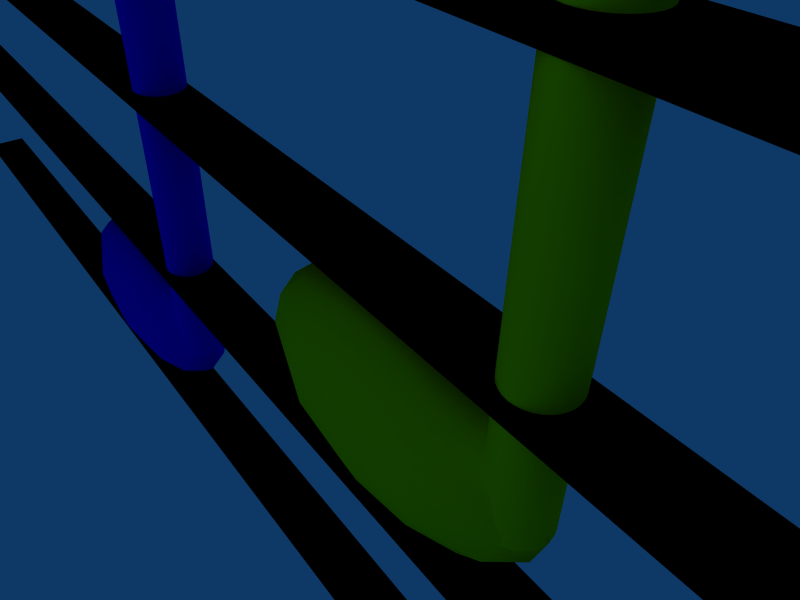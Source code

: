 # Source: Notes3.blend  (saved by Blender 2.36.0; exported with 4.5.12 LTS)
import bpy
from mathutils import Matrix  # noqa: F401  (used for matrix-valued properties, if any)

bpy.ops.wm.read_factory_settings(use_empty=True)
scene = bpy.context.scene
scene.name = 'Scene'

# ---- collections
col_collection_1 = bpy.data.collections.new('Collection 1'); scene.collection.children.link(col_collection_1)
col_collection_2 = bpy.data.collections.new('Collection 2'); scene.collection.children.link(col_collection_2)
col_collection_3 = bpy.data.collections.new('Collection 3'); scene.collection.children.link(col_collection_3)

# ---- materials (node trees are filled in below, after node groups)
mat_blue = bpy.data.materials.new('Blue')
mat_blue.alpha_threshold = 0.0
mat_blue.diffuse_color = (0.0, 0.0, 1.0, 1.0)
mat_blue.roughness = 0.5
mat_blue.line_color = (0.0, 0.0, 0.0, 1.0)
mat_yellow = bpy.data.materials.new('Yellow')
mat_yellow.alpha_threshold = 0.0
mat_yellow.diffuse_color = (1.0, 1.0, 0.0, 1.0)
mat_yellow.roughness = 0.5
mat_yellow.line_color = (0.0, 0.0, 0.0, 1.0)
mat_green = bpy.data.materials.new('Green')
mat_green.alpha_threshold = 0.0
mat_green.diffuse_color = (0.0, 1.0, 0.0, 1.0)
mat_green.roughness = 0.5
mat_green.line_color = (0.0, 0.0, 0.0, 1.0)
mat_noteline = bpy.data.materials.new('Noteline')
mat_noteline.alpha_threshold = 0.0
mat_noteline.preview_render_type = 'FLAT'
mat_noteline.diffuse_color = (0.0, 0.0, 0.0, 1.0)
mat_noteline.roughness = 0.5
mat_noteline.line_color = (0.0, 0.0, 0.0, 1.0)

# ---- material node trees

# ---- world
world_world = bpy.data.worlds.new('World'); scene.world = world_world
world_world.color = (0.05656, 0.2208, 0.4)
world_world.use_sun_shadow = False
world_world.sun_shadow_jitter_overblur = 0.0
world_world.cycles.sampling_method = 'MANUAL'
world_world.cycles.sample_map_resolution = 256

# ---- cameras
cam_camera = bpy.data.cameras.new('Camera')
cam_camera.passepartout_alpha = 0.2
cam_camera.clip_end = 100.0
cam_camera.lens = 35.0
cam_camera.ortho_scale = 7.314
cam_camera.show_passepartout = False
cam_camera.show_safe_areas = True
cam_camera.dof.focus_distance = 0.0
cam_camera.dof.aperture_fstop = 128.0

# ---- lights
light_spot = bpy.data.lights.new('Spot', 'POINT')
light_spot.transmission_factor = 0.0
light_spot.cutoff_distance = 30.0
light_spot.energy = 100.0
light_spot.shadow_buffer_clip_start = 8.0
light_spot.shadow_soft_size = 1.0
light_spot.shadow_maximum_resolution = 0.006
light_spot.use_absolute_resolution = True
light_spot.cycles.use_multiple_importance_sampling = False

# ---- meshes
me_bluenote = bpy.data.meshes.new('BlueNote')
me_bluenote.from_pydata([(2.811, 0.3551, -17.43), (2.873, 0.2791, -17.43), (2.92, 0.1925, -17.43), (2.948, 0.09853, -17.43), (2.958, 0.0007793, -17.43), (2.948, -0.09697, -17.43), (2.92, -0.191, -17.43), (2.873, -0.2776, -17.43), (2.811, -0.3535, -17.43), (2.735, -0.4158, -17.43), (2.648, -0.4621, -17.43), (2.554, -0.4906, -17.43), (2.457, -0.5003, -17.43), (2.359, -0.4906, -17.43), (2.265, -0.4621, -17.43), (2.178, -0.4158, -17.43), (2.102, -0.3535, -17.43), (2.04, -0.2776, -17.43), (1.994, -0.191, -17.43), (1.965, -0.09697, -17.43), (1.956, 0.0007797, -17.43), (1.965, 0.09853, -17.43), (1.994, 0.1925, -17.43), (2.04, 0.2791, -17.43), (2.102, 0.3551, -17.43), (2.178, 0.4174, -17.43), (2.265, 0.4637, -17.43), (2.359, 0.4922, -17.43), (2.457, 0.5018, -17.43), (2.554, 0.4922, -17.43), (2.648, 0.4637, -17.43), (2.735, 0.4174, -17.43), (2.811, 0.3551, 2.627), (2.873, 0.2791, 2.627), (2.92, 0.1925, 2.627), (2.948, 0.09853, 2.627), (2.958, 0.0007781, 2.627), (2.948, -0.09697, 2.627), (2.92, -0.191, 2.627), (2.873, -0.2776, 2.627), (2.811, -0.3535, 2.627), (2.735, -0.4158, 2.627), (2.648, -0.4621, 2.627), (2.554, -0.4906, 2.627), (2.457, -0.5003, 2.627), (2.359, -0.4906, 2.627), (2.265, -0.4621, 2.627), (2.178, -0.4158, 2.627), (2.102, -0.3535, 2.627), (2.04, -0.2776, 2.627), (1.994, -0.191, 2.627), (1.965, -0.09697, 2.627), (1.956, 0.0007772, 2.627), (1.965, 0.09853, 2.627), (1.994, 0.1925, 2.627), (2.04, 0.2791, 2.627), (2.102, 0.3551, 2.627), (2.178, 0.4174, 2.627), (2.265, 0.4637, 2.627), (2.359, 0.4922, 2.627), (2.457, 0.5018, 2.627), (2.554, 0.4922, 2.627), (2.648, 0.4637, 2.627), (2.735, 0.4174, 2.627), (4.941, -0.2993, 1.534), (5.308, -0.2993, 0.9709), (5.58, -0.2993, 0.3287), (5.748, -0.2993, -0.3682), (5.805, -0.2993, -1.093), (5.748, -0.2993, -1.818), (5.58, -0.2993, -2.514), (5.308, -0.2993, -3.157), (4.941, -0.2993, -3.719), (4.493, -0.2993, -4.181), (3.983, -0.2993, -4.525), (2.853, -0.2993, 2.622), (3.429, -0.2993, 2.55), (3.983, -0.2993, 2.339), (4.493, -0.2993, 1.996), (4.21, -0.2993, 1.462), (3.788, -0.2993, 1.746), (3.33, -0.2993, 1.921), (2.853, -0.2993, 1.98), (3.788, -0.2993, -3.932), (4.21, -0.2993, -3.648), (4.58, -0.2993, -3.266), (4.884, -0.2993, -2.8), (5.109, -0.2993, -2.269), (5.248, -0.2993, -1.692), (5.295, -0.2993, -1.093), (5.248, -0.2993, -0.4934), (5.109, -0.2993, 0.08302), (4.884, -0.2993, 0.6142), (4.58, -0.2993, 1.08), (4.58, 0.3022, 1.08), (4.884, 0.3022, 0.6142), (5.109, 0.3022, 0.08302), (5.248, 0.3022, -0.4934), (5.295, 0.3022, -1.093), (5.248, 0.3022, -1.692), (5.109, 0.3022, -2.269), (4.884, 0.3022, -2.8), (4.58, 0.3022, -3.266), (4.21, 0.3022, -3.648), (3.788, 0.3022, -3.932), (2.853, 0.3022, 1.98), (3.33, 0.3022, 1.921), (3.788, 0.3022, 1.746), (4.21, 0.3022, 1.462), (4.493, 0.3022, 1.996), (3.983, 0.3022, 2.339), (3.429, 0.3022, 2.55), (2.853, 0.3022, 2.622), (3.983, 0.3022, -4.525), (4.493, 0.3022, -4.181), (4.941, 0.3022, -3.719), (5.308, 0.3022, -3.157), (5.58, 0.3022, -2.514), (5.748, 0.3022, -1.818), (5.805, 0.3022, -1.093), (5.748, 0.3022, -0.3682), (5.58, 0.3022, 0.3287), (5.308, 0.3022, 0.9709), (4.941, 0.3022, 1.534), (2.121, 0.0, -16.11), (2.771, 0.0, -16.68), (2.999, 0.0, -17.34), (0.9939, 0.2038, -18.95), (1.836, 0.3767, -18.57), (2.399, 0.4921, -18.01), (2.597, 0.5327, -17.34), (2.399, 0.4921, -16.68), (1.836, 0.3767, -16.11), (0.9939, 0.2038, -15.73), (0.5738, 0.3531, -15.73), (1.06, 0.6524, -16.11), (1.385, 0.8524, -16.68), (1.499, 0.9226, -17.34), (1.385, 0.8524, -18.01), (1.06, 0.6524, -18.57), (0.5738, 0.3531, -18.95), (-5.414e-08, 0.4077, -18.95), (-5.473e-08, 0.7533, -18.57), (-5.494e-08, 0.9843, -18.01), (-7.585e-08, 1.065, -17.34), (-5.494e-08, 0.9843, -16.68), (-5.473e-08, 0.7533, -16.11), (-4.568e-08, 0.4077, -15.73), (-0.5738, 0.3531, -15.73), (-1.06, 0.6524, -16.11), (-1.385, 0.8524, -16.68), (-1.499, 0.9226, -17.34), (-1.385, 0.8524, -18.01), (-1.06, 0.6524, -18.57), (-0.5738, 0.3531, -18.95), (-0.9939, 0.2038, -18.95), (-1.836, 0.3767, -18.57), (-2.399, 0.4921, -18.01), (-2.597, 0.5327, -17.34), (-2.399, 0.4921, -16.68), (-1.836, 0.3767, -16.11), (-0.9939, 0.2038, -15.73), (0.0, 0.0, -15.6), (-1.148, -3.368e-08, -15.73), (-2.121, 0.0, -16.11), (-2.771, 0.0, -16.68), (-2.999, -8.98e-08, -17.34), (-2.771, 0.0, -18.01), (-2.121, 0.0, -18.57), (-1.148, -4.49e-08, -18.95), (-3.921e-07, -8.043e-08, -19.08), (-0.9939, -0.2038, -18.95), (-1.836, -0.3767, -18.57), (-2.399, -0.4921, -18.01), (-2.597, -0.5327, -17.34), (-2.399, -0.4921, -16.68), (-1.836, -0.3767, -16.11), (-0.9939, -0.2038, -15.73), (-0.5738, -0.3531, -15.73), (-1.06, -0.6524, -16.11), (-1.385, -0.8524, -16.68), (-1.499, -0.9226, -17.34), (-1.385, -0.8524, -18.01), (-1.06, -0.6524, -18.57), (-0.5738, -0.3531, -18.95), (2.183e-07, -0.4077, -18.95), (5.473e-08, -0.7533, -18.57), (5.494e-08, -0.9843, -18.01), (2.948e-07, -1.065, -17.34), (5.494e-08, -0.9843, -16.68), (5.473e-08, -0.7533, -16.11), (6.881e-08, -0.4077, -15.73), (0.5738, -0.3531, -15.73), (1.06, -0.6524, -16.11), (1.385, -0.8524, -16.68), (1.499, -0.9226, -17.34), (1.385, -0.8524, -18.01), (1.06, -0.6524, -18.57), (0.5738, -0.3531, -18.95), (0.9939, -0.2038, -18.95), (1.836, -0.3767, -18.57), (2.399, -0.4921, -18.01), (2.597, -0.5327, -17.34), (2.399, -0.4921, -16.68), (1.836, -0.3767, -16.11), (0.9939, -0.2038, -15.73), (1.148, 4.49e-08, -15.73), (2.771, 0.0, -18.01), (2.121, 0.0, -18.57), (1.148, 1.01e-07, -18.95)], [], [(0, 32, 33, 1), (1, 33, 34, 2), (2, 34, 35, 3), (3, 35, 36, 4), (4, 36, 37, 5), (5, 37, 38, 6), (6, 38, 39, 7), (7, 39, 40, 8), (8, 40, 41, 9), (9, 41, 42, 10), (10, 42, 43, 11), (11, 43, 44, 12), (12, 44, 45, 13), (13, 45, 46, 14), (14, 46, 47, 15), (15, 47, 48, 16), (16, 48, 49, 17), (17, 49, 50, 18), (18, 50, 51, 19), (19, 51, 52, 20), (20, 52, 53, 21), (21, 53, 54, 22), (22, 54, 55, 23), (23, 55, 56, 24), (24, 56, 57, 25), (25, 57, 58, 26), (26, 58, 59, 27), (27, 59, 60, 28), (28, 60, 61, 29), (29, 61, 62, 30), (30, 62, 63, 31), (32, 0, 31, 63), (60, 59, 62, 61), (59, 58, 63, 62), (58, 57, 32, 63), (57, 56, 33, 32), (56, 55, 34, 33), (55, 54, 35, 34), (54, 53, 36, 35), (53, 52, 37, 36), (52, 51, 38, 37), (51, 50, 39, 38), (50, 49, 40, 39), (49, 48, 41, 40), (48, 47, 42, 41), (47, 46, 43, 42), (46, 45, 44, 43), (78, 64, 93, 79), (78, 77, 80, 79), (77, 76, 81, 80), (76, 75, 82, 81), (73, 74, 83, 84), (73, 72, 85, 84), (72, 71, 86, 85), (71, 70, 87, 86), (70, 69, 88, 87), (69, 68, 89, 88), (67, 68, 89, 90), (67, 66, 91, 90), (66, 65, 92, 91), (65, 64, 93, 92), (92, 93, 94, 95), (91, 92, 95, 96), (90, 91, 96, 97), (90, 89, 98, 97), (88, 89, 98, 99), (87, 88, 99, 100), (86, 87, 100, 101), (85, 86, 101, 102), (84, 85, 102, 103), (84, 83, 104, 103), (83, 74, 113, 104), (81, 82, 105, 106), (80, 81, 106, 107), (79, 80, 107, 108), (79, 93, 94, 108), (78, 64, 123, 109), (78, 77, 110, 109), (77, 76, 111, 110), (76, 75, 112, 111), (73, 74, 113, 114), (73, 72, 115, 114), (72, 71, 116, 115), (71, 70, 117, 116), (70, 69, 118, 117), (69, 68, 119, 118), (67, 68, 119, 120), (67, 66, 121, 120), (66, 65, 122, 121), (65, 64, 123, 122), (109, 123, 94, 108), (109, 110, 107, 108), (110, 111, 106, 107), (111, 112, 105, 106), (114, 113, 104, 103), (114, 115, 102, 103), (115, 116, 101, 102), (116, 117, 100, 101), (117, 118, 99, 100), (118, 119, 98, 99), (120, 119, 98, 97), (120, 121, 96, 97), (121, 122, 95, 96), (122, 123, 94, 95), (170, 127, 209), (209, 127, 128, 208), (208, 128, 129, 207), (207, 129, 130, 126), (126, 130, 131, 125), (132, 124, 125, 131), (124, 132, 133, 206), (206, 133, 162), (133, 134, 162), (132, 135, 134, 133), (131, 136, 135, 132), (130, 137, 136, 131), (129, 138, 137, 130), (128, 139, 138, 129), (127, 140, 139, 128), (170, 140, 127), (170, 141, 140), (140, 141, 142, 139), (139, 142, 143, 138), (138, 143, 144, 137), (137, 144, 145, 136), (136, 145, 146, 135), (135, 146, 147, 134), (134, 147, 162), (147, 148, 162), (146, 149, 148, 147), (145, 150, 149, 146), (144, 151, 150, 145), (143, 152, 151, 144), (142, 153, 152, 143), (141, 154, 153, 142), (170, 154, 141), (170, 155, 154), (154, 155, 156, 153), (153, 156, 157, 152), (152, 157, 158, 151), (151, 158, 159, 150), (150, 159, 160, 149), (149, 160, 161, 148), (148, 161, 162), (161, 163, 162), (160, 164, 163, 161), (159, 165, 164, 160), (158, 166, 165, 159), (157, 167, 166, 158), (156, 168, 167, 157), (155, 169, 168, 156), (170, 169, 155), (170, 171, 169), (169, 171, 172, 168), (168, 172, 173, 167), (167, 173, 174, 166), (166, 174, 175, 165), (165, 175, 176, 164), (164, 176, 177, 163), (163, 177, 162), (177, 178, 162), (176, 179, 178, 177), (175, 180, 179, 176), (174, 181, 180, 175), (173, 182, 181, 174), (172, 183, 182, 173), (171, 184, 183, 172), (170, 184, 171), (170, 185, 184), (184, 185, 186, 183), (183, 186, 187, 182), (182, 187, 188, 181), (181, 188, 189, 180), (180, 189, 190, 179), (179, 190, 191, 178), (178, 191, 162), (191, 192, 162), (190, 193, 192, 191), (189, 194, 193, 190), (188, 195, 194, 189), (187, 196, 195, 188), (186, 197, 196, 187), (185, 198, 197, 186), (170, 198, 185), (170, 199, 198), (198, 199, 200, 197), (197, 200, 201, 196), (196, 201, 202, 195), (195, 202, 203, 194), (194, 203, 204, 193), (193, 204, 205, 192), (192, 205, 162), (205, 206, 162), (204, 124, 206, 205), (124, 204, 203, 125), (202, 126, 125, 203), (201, 207, 126, 202), (200, 208, 207, 201), (199, 209, 208, 200), (170, 209, 199)])
me_bluenote.polygons.foreach_set('use_smooth', [1, 1, 1, 1, 1, 1, 1, 1, 1, 1, 1, 1, 1, 1, 1, 1, 1, 1, 1, 1, 1, 1, 1, 1, 1, 1, 1, 1, 1, 1, 1, 1, 0, 0, 0, 0, 0, 0, 0, 0, 0, 0, 0, 0, 0, 0, 0, 0, 0, 0, 0, 0, 0, 0, 0, 0, 0, 0, 0, 0, 0, 1, 1, 1, 1, 1, 1, 1, 1, 1, 1, 1, 1, 1, 1, 1, 1, 1, 1, 1, 1, 1, 1, 1, 1, 1, 1, 1, 1, 1, 0, 0, 0, 0, 0, 0, 0, 0, 0, 0, 0, 0, 0, 0, 1, 1, 1, 1, 1, 1, 1, 1, 1, 1, 1, 1, 1, 1, 1, 1, 1, 1, 1, 1, 1, 1, 1, 1, 1, 1, 1, 1, 1, 1, 1, 1, 1, 1, 1, 1, 1, 1, 1, 1, 1, 1, 1, 1, 1, 1, 1, 1, 1, 1, 1, 1, 1, 1, 1, 1, 1, 1, 1, 1, 1, 1, 1, 1, 1, 1, 1, 1, 1, 1, 1, 1, 1, 1, 1, 1, 1, 1, 1, 1, 1, 1, 1, 1, 1, 1, 1, 1, 1, 1, 1, 1, 1, 1, 1, 1])
me_bluenote.materials.append(mat_blue)
me_bluenote.use_remesh_preserve_volume = False
me_bluenote.use_remesh_preserve_attributes = False
me_bluenote.use_mirror_vertex_groups = False
me_bluenote.update()
me_yellownote = bpy.data.meshes.new('YellowNote')
me_yellownote.from_pydata([(2.811, 0.3551, -17.43), (2.873, 0.2791, -17.43), (2.92, 0.1925, -17.43), (2.948, 0.09853, -17.43), (2.958, 0.0007793, -17.43), (2.948, -0.09697, -17.43), (2.92, -0.191, -17.43), (2.873, -0.2776, -17.43), (2.811, -0.3535, -17.43), (2.735, -0.4158, -17.43), (2.648, -0.4621, -17.43), (2.554, -0.4906, -17.43), (2.457, -0.5003, -17.43), (2.359, -0.4906, -17.43), (2.265, -0.4621, -17.43), (2.178, -0.4158, -17.43), (2.102, -0.3535, -17.43), (2.04, -0.2776, -17.43), (1.994, -0.191, -17.43), (1.965, -0.09697, -17.43), (1.956, 0.0007797, -17.43), (1.965, 0.09853, -17.43), (1.994, 0.1925, -17.43), (2.04, 0.2791, -17.43), (2.102, 0.3551, -17.43), (2.178, 0.4174, -17.43), (2.265, 0.4637, -17.43), (2.359, 0.4922, -17.43), (2.457, 0.5018, -17.43), (2.554, 0.4922, -17.43), (2.648, 0.4637, -17.43), (2.735, 0.4174, -17.43), (2.811, 0.3551, 2.627), (2.873, 0.2791, 2.627), (2.92, 0.1925, 2.627), (2.948, 0.09853, 2.627), (2.958, 0.0007781, 2.627), (2.948, -0.09697, 2.627), (2.92, -0.191, 2.627), (2.873, -0.2776, 2.627), (2.811, -0.3535, 2.627), (2.735, -0.4158, 2.627), (2.648, -0.4621, 2.627), (2.554, -0.4906, 2.627), (2.457, -0.5003, 2.627), (2.359, -0.4906, 2.627), (2.265, -0.4621, 2.627), (2.178, -0.4158, 2.627), (2.102, -0.3535, 2.627), (2.04, -0.2776, 2.627), (1.994, -0.191, 2.627), (1.965, -0.09697, 2.627), (1.956, 0.0007772, 2.627), (1.965, 0.09853, 2.627), (1.994, 0.1925, 2.627), (2.04, 0.2791, 2.627), (2.102, 0.3551, 2.627), (2.178, 0.4174, 2.627), (2.265, 0.4637, 2.627), (2.359, 0.4922, 2.627), (2.457, 0.5018, 2.627), (2.554, 0.4922, 2.627), (2.648, 0.4637, 2.627), (2.735, 0.4174, 2.627), (4.941, -0.2993, 1.534), (5.308, -0.2993, 0.9709), (5.58, -0.2993, 0.3287), (5.748, -0.2993, -0.3682), (5.805, -0.2993, -1.093), (5.748, -0.2993, -1.818), (5.58, -0.2993, -2.514), (5.308, -0.2993, -3.157), (4.941, -0.2993, -3.719), (4.493, -0.2993, -4.181), (3.983, -0.2993, -4.525), (2.853, -0.2993, 2.622), (3.429, -0.2993, 2.55), (3.983, -0.2993, 2.339), (4.493, -0.2993, 1.996), (4.21, -0.2993, 1.462), (3.788, -0.2993, 1.746), (3.33, -0.2993, 1.921), (2.853, -0.2993, 1.98), (3.788, -0.2993, -3.932), (4.21, -0.2993, -3.648), (4.58, -0.2993, -3.266), (4.884, -0.2993, -2.8), (5.109, -0.2993, -2.269), (5.248, -0.2993, -1.692), (5.295, -0.2993, -1.093), (5.248, -0.2993, -0.4934), (5.109, -0.2993, 0.08302), (4.884, -0.2993, 0.6142), (4.58, -0.2993, 1.08), (4.58, 0.3022, 1.08), (4.884, 0.3022, 0.6142), (5.109, 0.3022, 0.08302), (5.248, 0.3022, -0.4934), (5.295, 0.3022, -1.093), (5.248, 0.3022, -1.692), (5.109, 0.3022, -2.269), (4.884, 0.3022, -2.8), (4.58, 0.3022, -3.266), (4.21, 0.3022, -3.648), (3.788, 0.3022, -3.932), (2.853, 0.3022, 1.98), (3.33, 0.3022, 1.921), (3.788, 0.3022, 1.746), (4.21, 0.3022, 1.462), (4.493, 0.3022, 1.996), (3.983, 0.3022, 2.339), (3.429, 0.3022, 2.55), (2.853, 0.3022, 2.622), (3.983, 0.3022, -4.525), (4.493, 0.3022, -4.181), (4.941, 0.3022, -3.719), (5.308, 0.3022, -3.157), (5.58, 0.3022, -2.514), (5.748, 0.3022, -1.818), (5.805, 0.3022, -1.093), (5.748, 0.3022, -0.3682), (5.58, 0.3022, 0.3287), (5.308, 0.3022, 0.9709), (4.941, 0.3022, 1.534), (2.121, 0.0, -16.11), (2.771, 0.0, -16.68), (2.999, 0.0, -17.34), (0.9939, 0.2038, -18.95), (1.836, 0.3767, -18.57), (2.399, 0.4921, -18.01), (2.597, 0.5327, -17.34), (2.399, 0.4921, -16.68), (1.836, 0.3767, -16.11), (0.9939, 0.2038, -15.73), (0.5738, 0.3531, -15.73), (1.06, 0.6524, -16.11), (1.385, 0.8524, -16.68), (1.499, 0.9226, -17.34), (1.385, 0.8524, -18.01), (1.06, 0.6524, -18.57), (0.5738, 0.3531, -18.95), (-5.414e-08, 0.4077, -18.95), (-5.473e-08, 0.7533, -18.57), (-5.494e-08, 0.9843, -18.01), (-7.585e-08, 1.065, -17.34), (-5.494e-08, 0.9843, -16.68), (-5.473e-08, 0.7533, -16.11), (-4.568e-08, 0.4077, -15.73), (-0.5738, 0.3531, -15.73), (-1.06, 0.6524, -16.11), (-1.385, 0.8524, -16.68), (-1.499, 0.9226, -17.34), (-1.385, 0.8524, -18.01), (-1.06, 0.6524, -18.57), (-0.5738, 0.3531, -18.95), (-0.9939, 0.2038, -18.95), (-1.836, 0.3767, -18.57), (-2.399, 0.4921, -18.01), (-2.597, 0.5327, -17.34), (-2.399, 0.4921, -16.68), (-1.836, 0.3767, -16.11), (-0.9939, 0.2038, -15.73), (0.0, 0.0, -15.6), (-1.148, -3.368e-08, -15.73), (-2.121, 0.0, -16.11), (-2.771, 0.0, -16.68), (-2.999, -8.98e-08, -17.34), (-2.771, 0.0, -18.01), (-2.121, 0.0, -18.57), (-1.148, -4.49e-08, -18.95), (-3.921e-07, -8.043e-08, -19.08), (-0.9939, -0.2038, -18.95), (-1.836, -0.3767, -18.57), (-2.399, -0.4921, -18.01), (-2.597, -0.5327, -17.34), (-2.399, -0.4921, -16.68), (-1.836, -0.3767, -16.11), (-0.9939, -0.2038, -15.73), (-0.5738, -0.3531, -15.73), (-1.06, -0.6524, -16.11), (-1.385, -0.8524, -16.68), (-1.499, -0.9226, -17.34), (-1.385, -0.8524, -18.01), (-1.06, -0.6524, -18.57), (-0.5738, -0.3531, -18.95), (2.183e-07, -0.4077, -18.95), (5.473e-08, -0.7533, -18.57), (5.494e-08, -0.9843, -18.01), (2.948e-07, -1.065, -17.34), (5.494e-08, -0.9843, -16.68), (5.473e-08, -0.7533, -16.11), (6.881e-08, -0.4077, -15.73), (0.5738, -0.3531, -15.73), (1.06, -0.6524, -16.11), (1.385, -0.8524, -16.68), (1.499, -0.9226, -17.34), (1.385, -0.8524, -18.01), (1.06, -0.6524, -18.57), (0.5738, -0.3531, -18.95), (0.9939, -0.2038, -18.95), (1.836, -0.3767, -18.57), (2.399, -0.4921, -18.01), (2.597, -0.5327, -17.34), (2.399, -0.4921, -16.68), (1.836, -0.3767, -16.11), (0.9939, -0.2038, -15.73), (1.148, 4.49e-08, -15.73), (2.771, 0.0, -18.01), (2.121, 0.0, -18.57), (1.148, 1.01e-07, -18.95)], [], [(0, 32, 33, 1), (1, 33, 34, 2), (2, 34, 35, 3), (3, 35, 36, 4), (4, 36, 37, 5), (5, 37, 38, 6), (6, 38, 39, 7), (7, 39, 40, 8), (8, 40, 41, 9), (9, 41, 42, 10), (10, 42, 43, 11), (11, 43, 44, 12), (12, 44, 45, 13), (13, 45, 46, 14), (14, 46, 47, 15), (15, 47, 48, 16), (16, 48, 49, 17), (17, 49, 50, 18), (18, 50, 51, 19), (19, 51, 52, 20), (20, 52, 53, 21), (21, 53, 54, 22), (22, 54, 55, 23), (23, 55, 56, 24), (24, 56, 57, 25), (25, 57, 58, 26), (26, 58, 59, 27), (27, 59, 60, 28), (28, 60, 61, 29), (29, 61, 62, 30), (30, 62, 63, 31), (32, 0, 31, 63), (60, 59, 62, 61), (59, 58, 63, 62), (58, 57, 32, 63), (57, 56, 33, 32), (56, 55, 34, 33), (55, 54, 35, 34), (54, 53, 36, 35), (53, 52, 37, 36), (52, 51, 38, 37), (51, 50, 39, 38), (50, 49, 40, 39), (49, 48, 41, 40), (48, 47, 42, 41), (47, 46, 43, 42), (46, 45, 44, 43), (78, 64, 93, 79), (78, 77, 80, 79), (77, 76, 81, 80), (76, 75, 82, 81), (73, 74, 83, 84), (73, 72, 85, 84), (72, 71, 86, 85), (71, 70, 87, 86), (70, 69, 88, 87), (69, 68, 89, 88), (67, 68, 89, 90), (67, 66, 91, 90), (66, 65, 92, 91), (65, 64, 93, 92), (92, 93, 94, 95), (91, 92, 95, 96), (90, 91, 96, 97), (90, 89, 98, 97), (88, 89, 98, 99), (87, 88, 99, 100), (86, 87, 100, 101), (85, 86, 101, 102), (84, 85, 102, 103), (84, 83, 104, 103), (83, 74, 113, 104), (81, 82, 105, 106), (80, 81, 106, 107), (79, 80, 107, 108), (79, 93, 94, 108), (78, 64, 123, 109), (78, 77, 110, 109), (77, 76, 111, 110), (76, 75, 112, 111), (73, 74, 113, 114), (73, 72, 115, 114), (72, 71, 116, 115), (71, 70, 117, 116), (70, 69, 118, 117), (69, 68, 119, 118), (67, 68, 119, 120), (67, 66, 121, 120), (66, 65, 122, 121), (65, 64, 123, 122), (109, 123, 94, 108), (109, 110, 107, 108), (110, 111, 106, 107), (111, 112, 105, 106), (114, 113, 104, 103), (114, 115, 102, 103), (115, 116, 101, 102), (116, 117, 100, 101), (117, 118, 99, 100), (118, 119, 98, 99), (120, 119, 98, 97), (120, 121, 96, 97), (121, 122, 95, 96), (122, 123, 94, 95), (170, 127, 209), (209, 127, 128, 208), (208, 128, 129, 207), (207, 129, 130, 126), (126, 130, 131, 125), (132, 124, 125, 131), (124, 132, 133, 206), (206, 133, 162), (133, 134, 162), (132, 135, 134, 133), (131, 136, 135, 132), (130, 137, 136, 131), (129, 138, 137, 130), (128, 139, 138, 129), (127, 140, 139, 128), (170, 140, 127), (170, 141, 140), (140, 141, 142, 139), (139, 142, 143, 138), (138, 143, 144, 137), (137, 144, 145, 136), (136, 145, 146, 135), (135, 146, 147, 134), (134, 147, 162), (147, 148, 162), (146, 149, 148, 147), (145, 150, 149, 146), (144, 151, 150, 145), (143, 152, 151, 144), (142, 153, 152, 143), (141, 154, 153, 142), (170, 154, 141), (170, 155, 154), (154, 155, 156, 153), (153, 156, 157, 152), (152, 157, 158, 151), (151, 158, 159, 150), (150, 159, 160, 149), (149, 160, 161, 148), (148, 161, 162), (161, 163, 162), (160, 164, 163, 161), (159, 165, 164, 160), (158, 166, 165, 159), (157, 167, 166, 158), (156, 168, 167, 157), (155, 169, 168, 156), (170, 169, 155), (170, 171, 169), (169, 171, 172, 168), (168, 172, 173, 167), (167, 173, 174, 166), (166, 174, 175, 165), (165, 175, 176, 164), (164, 176, 177, 163), (163, 177, 162), (177, 178, 162), (176, 179, 178, 177), (175, 180, 179, 176), (174, 181, 180, 175), (173, 182, 181, 174), (172, 183, 182, 173), (171, 184, 183, 172), (170, 184, 171), (170, 185, 184), (184, 185, 186, 183), (183, 186, 187, 182), (182, 187, 188, 181), (181, 188, 189, 180), (180, 189, 190, 179), (179, 190, 191, 178), (178, 191, 162), (191, 192, 162), (190, 193, 192, 191), (189, 194, 193, 190), (188, 195, 194, 189), (187, 196, 195, 188), (186, 197, 196, 187), (185, 198, 197, 186), (170, 198, 185), (170, 199, 198), (198, 199, 200, 197), (197, 200, 201, 196), (196, 201, 202, 195), (195, 202, 203, 194), (194, 203, 204, 193), (193, 204, 205, 192), (192, 205, 162), (205, 206, 162), (204, 124, 206, 205), (124, 204, 203, 125), (202, 126, 125, 203), (201, 207, 126, 202), (200, 208, 207, 201), (199, 209, 208, 200), (170, 209, 199)])
me_yellownote.polygons.foreach_set('use_smooth', [1, 1, 1, 1, 1, 1, 1, 1, 1, 1, 1, 1, 1, 1, 1, 1, 1, 1, 1, 1, 1, 1, 1, 1, 1, 1, 1, 1, 1, 1, 1, 1, 0, 0, 0, 0, 0, 0, 0, 0, 0, 0, 0, 0, 0, 0, 0, 0, 0, 0, 0, 0, 0, 0, 0, 0, 0, 0, 0, 0, 0, 1, 1, 1, 1, 1, 1, 1, 1, 1, 1, 1, 1, 1, 1, 1, 1, 1, 1, 1, 1, 1, 1, 1, 1, 1, 1, 1, 1, 1, 0, 0, 0, 0, 0, 0, 0, 0, 0, 0, 0, 0, 0, 0, 1, 1, 1, 1, 1, 1, 1, 1, 1, 1, 1, 1, 1, 1, 1, 1, 1, 1, 1, 1, 1, 1, 1, 1, 1, 1, 1, 1, 1, 1, 1, 1, 1, 1, 1, 1, 1, 1, 1, 1, 1, 1, 1, 1, 1, 1, 1, 1, 1, 1, 1, 1, 1, 1, 1, 1, 1, 1, 1, 1, 1, 1, 1, 1, 1, 1, 1, 1, 1, 1, 1, 1, 1, 1, 1, 1, 1, 1, 1, 1, 1, 1, 1, 1, 1, 1, 1, 1, 1, 1, 1, 1, 1, 1, 1, 1])
me_yellownote.materials.append(mat_yellow)
me_yellownote.use_remesh_preserve_volume = False
me_yellownote.use_remesh_preserve_attributes = False
me_yellownote.use_mirror_vertex_groups = False
me_yellownote.update()
me_greennote = bpy.data.meshes.new('GreenNote')
me_greennote.from_pydata([(2.121, 0.0, -16.11), (2.771, 0.0, -16.68), (2.999, 0.0, -17.34), (0.9939, 0.2038, -18.95), (1.836, 0.3767, -18.57), (2.399, 0.4921, -18.01), (2.597, 0.5327, -17.34), (2.399, 0.4921, -16.68), (1.836, 0.3767, -16.11), (0.9939, 0.2038, -15.73), (0.5738, 0.3531, -15.73), (1.06, 0.6524, -16.11), (1.385, 0.8524, -16.68), (1.499, 0.9226, -17.34), (1.385, 0.8524, -18.01), (1.06, 0.6524, -18.57), (0.5738, 0.3531, -18.95), (-5.414e-08, 0.4077, -18.95), (-5.473e-08, 0.7533, -18.57), (-5.494e-08, 0.9843, -18.01), (-7.585e-08, 1.065, -17.34), (-5.494e-08, 0.9843, -16.68), (-5.473e-08, 0.7533, -16.11), (-4.568e-08, 0.4077, -15.73), (-0.5738, 0.3531, -15.73), (-1.06, 0.6524, -16.11), (-1.385, 0.8524, -16.68), (-1.499, 0.9226, -17.34), (-1.385, 0.8524, -18.01), (-1.06, 0.6524, -18.57), (-0.5738, 0.3531, -18.95), (-0.9939, 0.2038, -18.95), (-1.836, 0.3767, -18.57), (-2.399, 0.4921, -18.01), (-2.597, 0.5327, -17.34), (-2.399, 0.4921, -16.68), (-1.836, 0.3767, -16.11), (-0.9939, 0.2038, -15.73), (0.0, 0.0, -15.6), (-1.148, -3.368e-08, -15.73), (-2.121, 0.0, -16.11), (-2.771, 0.0, -16.68), (-2.999, -8.98e-08, -17.34), (-2.771, 0.0, -18.01), (-2.121, 0.0, -18.57), (-1.148, -4.49e-08, -18.95), (-3.921e-07, -8.043e-08, -19.08), (-0.9939, -0.2038, -18.95), (-1.836, -0.3767, -18.57), (-2.399, -0.4921, -18.01), (-2.597, -0.5327, -17.34), (-2.399, -0.4921, -16.68), (-1.836, -0.3767, -16.11), (-0.9939, -0.2038, -15.73), (-0.5738, -0.3531, -15.73), (-1.06, -0.6524, -16.11), (-1.385, -0.8524, -16.68), (-1.499, -0.9226, -17.34), (-1.385, -0.8524, -18.01), (-1.06, -0.6524, -18.57), (-0.5738, -0.3531, -18.95), (2.183e-07, -0.4077, -18.95), (5.473e-08, -0.7533, -18.57), (5.494e-08, -0.9843, -18.01), (2.948e-07, -1.065, -17.34), (5.494e-08, -0.9843, -16.68), (5.473e-08, -0.7533, -16.11), (6.881e-08, -0.4077, -15.73), (0.5738, -0.3531, -15.73), (1.06, -0.6524, -16.11), (1.385, -0.8524, -16.68), (1.499, -0.9226, -17.34), (1.385, -0.8524, -18.01), (1.06, -0.6524, -18.57), (0.5738, -0.3531, -18.95), (0.9939, -0.2038, -18.95), (1.836, -0.3767, -18.57), (2.399, -0.4921, -18.01), (2.597, -0.5327, -17.34), (2.399, -0.4921, -16.68), (1.836, -0.3767, -16.11), (0.9939, -0.2038, -15.73), (1.148, 4.49e-08, -15.73), (2.771, 0.0, -18.01), (2.121, 0.0, -18.57), (1.148, 1.01e-07, -18.95), (4.941, -0.2993, 1.534), (5.308, -0.2993, 0.9709), (5.58, -0.2993, 0.3287), (5.748, -0.2993, -0.3682), (5.805, -0.2993, -1.093), (5.748, -0.2993, -1.818), (5.58, -0.2993, -2.514), (5.308, -0.2993, -3.157), (4.941, -0.2993, -3.719), (4.493, -0.2993, -4.181), (3.983, -0.2993, -4.525), (2.853, -0.2993, 2.622), (3.429, -0.2993, 2.55), (3.983, -0.2993, 2.339), (4.493, -0.2993, 1.996), (4.21, -0.2993, 1.462), (3.788, -0.2993, 1.746), (3.33, -0.2993, 1.921), (2.853, -0.2993, 1.98), (3.788, -0.2993, -3.932), (4.21, -0.2993, -3.648), (4.58, -0.2993, -3.266), (4.884, -0.2993, -2.8), (5.109, -0.2993, -2.269), (5.248, -0.2993, -1.692), (5.295, -0.2993, -1.093), (5.248, -0.2993, -0.4934), (5.109, -0.2993, 0.08302), (4.884, -0.2993, 0.6142), (4.58, -0.2993, 1.08), (4.58, 0.3022, 1.08), (4.884, 0.3022, 0.6142), (5.109, 0.3022, 0.08302), (5.248, 0.3022, -0.4934), (5.295, 0.3022, -1.093), (5.248, 0.3022, -1.692), (5.109, 0.3022, -2.269), (4.884, 0.3022, -2.8), (4.58, 0.3022, -3.266), (4.21, 0.3022, -3.648), (3.788, 0.3022, -3.932), (2.853, 0.3022, 1.98), (3.33, 0.3022, 1.921), (3.788, 0.3022, 1.746), (4.21, 0.3022, 1.462), (4.493, 0.3022, 1.996), (3.983, 0.3022, 2.339), (3.429, 0.3022, 2.55), (2.853, 0.3022, 2.622), (3.983, 0.3022, -4.525), (4.493, 0.3022, -4.181), (4.941, 0.3022, -3.719), (5.308, 0.3022, -3.157), (5.58, 0.3022, -2.514), (5.748, 0.3022, -1.818), (5.805, 0.3022, -1.093), (5.748, 0.3022, -0.3682), (5.58, 0.3022, 0.3287), (5.308, 0.3022, 0.9709), (4.941, 0.3022, 1.534), (2.811, 0.3551, -17.43), (2.873, 0.2791, -17.43), (2.92, 0.1925, -17.43), (2.948, 0.09853, -17.43), (2.958, 0.0007793, -17.43), (2.948, -0.09697, -17.43), (2.92, -0.191, -17.43), (2.873, -0.2776, -17.43), (2.811, -0.3535, -17.43), (2.735, -0.4158, -17.43), (2.648, -0.4621, -17.43), (2.554, -0.4906, -17.43), (2.457, -0.5003, -17.43), (2.359, -0.4906, -17.43), (2.265, -0.4621, -17.43), (2.178, -0.4158, -17.43), (2.102, -0.3535, -17.43), (2.04, -0.2776, -17.43), (1.994, -0.191, -17.43), (1.965, -0.09697, -17.43), (1.956, 0.0007797, -17.43), (1.965, 0.09853, -17.43), (1.994, 0.1925, -17.43), (2.04, 0.2791, -17.43), (2.102, 0.3551, -17.43), (2.178, 0.4174, -17.43), (2.265, 0.4637, -17.43), (2.359, 0.4922, -17.43), (2.457, 0.5018, -17.43), (2.554, 0.4922, -17.43), (2.648, 0.4637, -17.43), (2.735, 0.4174, -17.43), (2.811, 0.3551, 2.627), (2.873, 0.2791, 2.627), (2.92, 0.1925, 2.627), (2.948, 0.09853, 2.627), (2.958, 0.0007781, 2.627), (2.948, -0.09697, 2.627), (2.92, -0.191, 2.627), (2.873, -0.2776, 2.627), (2.811, -0.3535, 2.627), (2.735, -0.4158, 2.627), (2.648, -0.4621, 2.627), (2.554, -0.4906, 2.627), (2.457, -0.5003, 2.627), (2.359, -0.4906, 2.627), (2.265, -0.4621, 2.627), (2.178, -0.4158, 2.627), (2.102, -0.3535, 2.627), (2.04, -0.2776, 2.627), (1.994, -0.191, 2.627), (1.965, -0.09697, 2.627), (1.956, 0.0007772, 2.627), (1.965, 0.09853, 2.627), (1.994, 0.1925, 2.627), (2.04, 0.2791, 2.627), (2.102, 0.3551, 2.627), (2.178, 0.4174, 2.627), (2.265, 0.4637, 2.627), (2.359, 0.4922, 2.627), (2.457, 0.5018, 2.627), (2.554, 0.4922, 2.627), (2.648, 0.4637, 2.627), (2.735, 0.4174, 2.627)], [], [(46, 3, 85), (85, 3, 4, 84), (84, 4, 5, 83), (83, 5, 6, 2), (2, 6, 7, 1), (8, 0, 1, 7), (0, 8, 9, 82), (82, 9, 38), (9, 10, 38), (8, 11, 10, 9), (7, 12, 11, 8), (6, 13, 12, 7), (5, 14, 13, 6), (4, 15, 14, 5), (3, 16, 15, 4), (46, 16, 3), (46, 17, 16), (16, 17, 18, 15), (15, 18, 19, 14), (14, 19, 20, 13), (13, 20, 21, 12), (12, 21, 22, 11), (11, 22, 23, 10), (10, 23, 38), (23, 24, 38), (22, 25, 24, 23), (21, 26, 25, 22), (20, 27, 26, 21), (19, 28, 27, 20), (18, 29, 28, 19), (17, 30, 29, 18), (46, 30, 17), (46, 31, 30), (30, 31, 32, 29), (29, 32, 33, 28), (28, 33, 34, 27), (27, 34, 35, 26), (26, 35, 36, 25), (25, 36, 37, 24), (24, 37, 38), (37, 39, 38), (36, 40, 39, 37), (35, 41, 40, 36), (34, 42, 41, 35), (33, 43, 42, 34), (32, 44, 43, 33), (31, 45, 44, 32), (46, 45, 31), (46, 47, 45), (45, 47, 48, 44), (44, 48, 49, 43), (43, 49, 50, 42), (42, 50, 51, 41), (41, 51, 52, 40), (40, 52, 53, 39), (39, 53, 38), (53, 54, 38), (52, 55, 54, 53), (51, 56, 55, 52), (50, 57, 56, 51), (49, 58, 57, 50), (48, 59, 58, 49), (47, 60, 59, 48), (46, 60, 47), (46, 61, 60), (60, 61, 62, 59), (59, 62, 63, 58), (58, 63, 64, 57), (57, 64, 65, 56), (56, 65, 66, 55), (55, 66, 67, 54), (54, 67, 38), (67, 68, 38), (66, 69, 68, 67), (65, 70, 69, 66), (64, 71, 70, 65), (63, 72, 71, 64), (62, 73, 72, 63), (61, 74, 73, 62), (46, 74, 61), (46, 75, 74), (74, 75, 76, 73), (73, 76, 77, 72), (72, 77, 78, 71), (71, 78, 79, 70), (70, 79, 80, 69), (69, 80, 81, 68), (68, 81, 38), (81, 82, 38), (80, 0, 82, 81), (0, 80, 79, 1), (78, 2, 1, 79), (77, 83, 2, 78), (76, 84, 83, 77), (75, 85, 84, 76), (46, 85, 75), (100, 86, 115, 101), (100, 99, 102, 101), (99, 98, 103, 102), (98, 97, 104, 103), (95, 96, 105, 106), (95, 94, 107, 106), (94, 93, 108, 107), (93, 92, 109, 108), (92, 91, 110, 109), (91, 90, 111, 110), (89, 90, 111, 112), (89, 88, 113, 112), (88, 87, 114, 113), (87, 86, 115, 114), (114, 115, 116, 117), (113, 114, 117, 118), (112, 113, 118, 119), (112, 111, 120, 119), (110, 111, 120, 121), (109, 110, 121, 122), (108, 109, 122, 123), (107, 108, 123, 124), (106, 107, 124, 125), (106, 105, 126, 125), (105, 96, 135, 126), (103, 104, 127, 128), (102, 103, 128, 129), (101, 102, 129, 130), (101, 115, 116, 130), (100, 86, 145, 131), (100, 99, 132, 131), (99, 98, 133, 132), (98, 97, 134, 133), (95, 96, 135, 136), (95, 94, 137, 136), (94, 93, 138, 137), (93, 92, 139, 138), (92, 91, 140, 139), (91, 90, 141, 140), (89, 90, 141, 142), (89, 88, 143, 142), (88, 87, 144, 143), (87, 86, 145, 144), (131, 145, 116, 130), (131, 132, 129, 130), (132, 133, 128, 129), (133, 134, 127, 128), (136, 135, 126, 125), (136, 137, 124, 125), (137, 138, 123, 124), (138, 139, 122, 123), (139, 140, 121, 122), (140, 141, 120, 121), (142, 141, 120, 119), (142, 143, 118, 119), (143, 144, 117, 118), (144, 145, 116, 117), (146, 178, 179, 147), (147, 179, 180, 148), (148, 180, 181, 149), (149, 181, 182, 150), (150, 182, 183, 151), (151, 183, 184, 152), (152, 184, 185, 153), (153, 185, 186, 154), (154, 186, 187, 155), (155, 187, 188, 156), (156, 188, 189, 157), (157, 189, 190, 158), (158, 190, 191, 159), (159, 191, 192, 160), (160, 192, 193, 161), (161, 193, 194, 162), (162, 194, 195, 163), (163, 195, 196, 164), (164, 196, 197, 165), (165, 197, 198, 166), (166, 198, 199, 167), (167, 199, 200, 168), (168, 200, 201, 169), (169, 201, 202, 170), (170, 202, 203, 171), (171, 203, 204, 172), (172, 204, 205, 173), (173, 205, 206, 174), (174, 206, 207, 175), (175, 207, 208, 176), (176, 208, 209, 177), (178, 146, 177, 209), (206, 205, 208, 207), (205, 204, 209, 208), (204, 203, 178, 209), (203, 202, 179, 178), (202, 201, 180, 179), (201, 200, 181, 180), (200, 199, 182, 181), (199, 198, 183, 182), (198, 197, 184, 183), (197, 196, 185, 184), (196, 195, 186, 185), (195, 194, 187, 186), (194, 193, 188, 187), (193, 192, 189, 188), (192, 191, 190, 189)])
me_greennote.polygons.foreach_set('use_smooth', [1, 1, 1, 1, 1, 1, 1, 1, 1, 1, 1, 1, 1, 1, 1, 1, 1, 1, 1, 1, 1, 1, 1, 1, 1, 1, 1, 1, 1, 1, 1, 1, 1, 1, 1, 1, 1, 1, 1, 1, 1, 1, 1, 1, 1, 1, 1, 1, 1, 1, 1, 1, 1, 1, 1, 1, 1, 1, 1, 1, 1, 1, 1, 1, 1, 1, 1, 1, 1, 1, 1, 1, 1, 1, 1, 1, 1, 1, 1, 1, 1, 1, 1, 1, 1, 1, 1, 1, 1, 1, 1, 1, 1, 1, 1, 1, 0, 0, 0, 0, 0, 0, 0, 0, 0, 0, 0, 0, 0, 0, 1, 1, 1, 1, 1, 1, 1, 1, 1, 1, 1, 1, 1, 1, 1, 1, 1, 1, 1, 1, 1, 1, 1, 1, 1, 1, 1, 1, 1, 0, 0, 0, 0, 0, 0, 0, 0, 0, 0, 0, 0, 0, 0, 1, 1, 1, 1, 1, 1, 1, 1, 1, 1, 1, 1, 1, 1, 1, 1, 1, 1, 1, 1, 1, 1, 1, 1, 1, 1, 1, 1, 1, 1, 1, 1, 0, 0, 0, 0, 0, 0, 0, 0, 0, 0, 0, 0, 0, 0, 0])
me_greennote.materials.append(mat_green)
me_greennote.use_remesh_preserve_volume = False
me_greennote.use_remesh_preserve_attributes = False
me_greennote.use_mirror_vertex_groups = False
me_greennote.update()
me_noteline_007 = bpy.data.meshes.new('Noteline.007')
me_noteline_007.from_pydata([(25.03, 0.4997, -0.1693), (25.03, -0.4997, -0.1693), (-25.02, -0.4997, -0.1693), (-25.02, 0.4997, -0.1693), (25.03, 0.4997, 0.2194), (25.03, -0.4997, 0.2194), (-25.02, -0.4997, 0.2194), (-25.02, 0.4997, 0.2194)], [], [(0, 1, 2, 3), (4, 7, 6, 5), (0, 4, 5, 1), (1, 5, 6, 2), (2, 6, 7, 3), (4, 0, 3, 7)])
me_noteline_007.materials.append(mat_noteline)
me_noteline_007.use_remesh_preserve_volume = False
me_noteline_007.use_remesh_preserve_attributes = False
me_noteline_007.use_mirror_vertex_groups = False
me_noteline_007.update()
me_noteline_006 = bpy.data.meshes.new('Noteline.006')
me_noteline_006.from_pydata([(25.03, 0.4997, -0.1693), (25.03, -0.4997, -0.1693), (-25.02, -0.4997, -0.1693), (-25.02, 0.4997, -0.1693), (25.03, 0.4997, 0.2194), (25.03, -0.4997, 0.2194), (-25.02, -0.4997, 0.2194), (-25.02, 0.4997, 0.2194)], [], [(0, 1, 2, 3), (4, 7, 6, 5), (0, 4, 5, 1), (1, 5, 6, 2), (2, 6, 7, 3), (4, 0, 3, 7)])
me_noteline_006.materials.append(mat_noteline)
me_noteline_006.use_remesh_preserve_volume = False
me_noteline_006.use_remesh_preserve_attributes = False
me_noteline_006.use_mirror_vertex_groups = False
me_noteline_006.update()
me_noteline_005 = bpy.data.meshes.new('Noteline.005')
me_noteline_005.from_pydata([(25.03, 0.4997, -0.1693), (25.03, -0.4997, -0.1693), (-25.02, -0.4997, -0.1693), (-25.02, 0.4997, -0.1693), (25.03, 0.4997, 0.2194), (25.03, -0.4997, 0.2194), (-25.02, -0.4997, 0.2194), (-25.02, 0.4997, 0.2194)], [], [(0, 1, 2, 3), (4, 7, 6, 5), (0, 4, 5, 1), (1, 5, 6, 2), (2, 6, 7, 3), (4, 0, 3, 7)])
me_noteline_005.materials.append(mat_noteline)
me_noteline_005.use_remesh_preserve_volume = False
me_noteline_005.use_remesh_preserve_attributes = False
me_noteline_005.use_mirror_vertex_groups = False
me_noteline_005.update()
me_noteline_004 = bpy.data.meshes.new('Noteline.004')
me_noteline_004.from_pydata([(25.03, 0.4997, -0.1693), (25.03, -0.4997, -0.1693), (-25.02, -0.4997, -0.1693), (-25.02, 0.4997, -0.1693), (25.03, 0.4997, 0.2194), (25.03, -0.4997, 0.2194), (-25.02, -0.4997, 0.2194), (-25.02, 0.4997, 0.2194)], [], [(0, 1, 2, 3), (4, 7, 6, 5), (0, 4, 5, 1), (1, 5, 6, 2), (2, 6, 7, 3), (4, 0, 3, 7)])
me_noteline_004.materials.append(mat_noteline)
me_noteline_004.use_remesh_preserve_volume = False
me_noteline_004.use_remesh_preserve_attributes = False
me_noteline_004.use_mirror_vertex_groups = False
me_noteline_004.update()
me_noteline = bpy.data.meshes.new('Noteline')
me_noteline.from_pydata([(25.03, 0.4997, -0.1693), (25.03, -0.4997, -0.1693), (-25.02, -0.4997, -0.1693), (-25.02, 0.4997, -0.1693), (25.03, 0.4997, 0.2194), (25.03, -0.4997, 0.2194), (-25.02, -0.4997, 0.2194), (-25.02, 0.4997, 0.2194)], [], [(0, 1, 2, 3), (4, 7, 6, 5), (0, 4, 5, 1), (1, 5, 6, 2), (2, 6, 7, 3), (4, 0, 3, 7)])
me_noteline.materials.append(mat_noteline)
me_noteline.use_remesh_preserve_volume = False
me_noteline.use_remesh_preserve_attributes = False
me_noteline.use_mirror_vertex_groups = False
me_noteline.update()

# ---- objects
ob_lamp = bpy.data.objects.new('Lamp', light_spot)
ob_camera = bpy.data.objects.new('Camera', cam_camera)
ob_bluenote = bpy.data.objects.new('BlueNote', me_bluenote)
ob_yellownote = bpy.data.objects.new('YellowNote', me_yellownote)
ob_greennote = bpy.data.objects.new('GreenNote', me_greennote)
ob_noteline_004 = bpy.data.objects.new('Noteline.004', me_noteline_007)
ob_noteline_003 = bpy.data.objects.new('Noteline.003', me_noteline_006)
ob_noteline_002 = bpy.data.objects.new('Noteline.002', me_noteline_005)
ob_noteline_001 = bpy.data.objects.new('Noteline.001', me_noteline_004)
ob_noteline = bpy.data.objects.new('Noteline', me_noteline)

# ---- transforms, parenting, visibility, modifiers, constraints
ob_lamp.location = (-9.524e-16, -10.0, 7.0)
ob_lamp.rotation_euler = (0.8296, 9.588e-09, -2.436e-09)
ob_lamp.lock_rotations_4d = False
ob_lamp.empty_display_type = 'ARROWS'
ob_lamp.color = (0.0, 0.0, 0.0, 0.0)
ob_lamp.lineart.crease_threshold = 0.0
ob_camera.location = (6.283, -5.0, 5.867)
ob_camera.rotation_euler = (0.9238, -0.02162, 0.9207)
ob_camera.lock_rotations_4d = False
ob_camera.empty_display_type = 'ARROWS'
ob_camera.color = (0.0, 0.0, 0.0, 0.0)
ob_camera.display_type = 'WIRE'
ob_camera.lineart.crease_threshold = 0.0
ob_bluenote.location = (-9.972, -0.0007786, 11.34)
ob_bluenote.lock_rotations_4d = False
ob_bluenote.empty_display_type = 'ARROWS'
ob_bluenote.color = (0.0, 0.0, 0.0, 1.0)
ob_bluenote.lineart.crease_threshold = 0.0
ob_yellownote.location = (-0.04817, -0.0007785, 15.32)
ob_yellownote.lock_rotations_4d = False
ob_yellownote.empty_display_type = 'ARROWS'
ob_yellownote.color = (0.0, 0.0, 0.0, 1.0)
ob_yellownote.lineart.crease_threshold = 0.0
ob_greennote.location = (10.06, -0.0007781, 23.36)
ob_greennote.lock_rotations_4d = False
ob_greennote.empty_display_type = 'ARROWS'
ob_greennote.color = (0.0, 0.0, 0.0, 1.0)
ob_greennote.lineart.crease_threshold = 0.0
ob_noteline_004.location = (0.00258, -0.0108, -8.036)
ob_noteline_004.lock_rotations_4d = False
ob_noteline_004.empty_display_type = 'ARROWS'
ob_noteline_004.color = (0.0, 0.0, 0.0, 1.0)
ob_noteline_004.lineart.crease_threshold = 0.0
ob_noteline_003.location = (0.00258, -0.0108, -4.039)
ob_noteline_003.lock_rotations_4d = False
ob_noteline_003.empty_display_type = 'ARROWS'
ob_noteline_003.color = (0.0, 0.0, 0.0, 1.0)
ob_noteline_003.lineart.crease_threshold = 0.0
ob_noteline_002.location = (0.00258, -0.0108, 7.992)
ob_noteline_002.lock_rotations_4d = False
ob_noteline_002.empty_display_type = 'ARROWS'
ob_noteline_002.color = (0.0, 0.0, 0.0, 1.0)
ob_noteline_002.lineart.crease_threshold = 0.0
ob_noteline_001.location = (0.00258, -0.0108, 3.981)
ob_noteline_001.lock_rotations_4d = False
ob_noteline_001.empty_display_type = 'ARROWS'
ob_noteline_001.color = (0.0, 0.0, 0.0, 1.0)
ob_noteline_001.lineart.crease_threshold = 0.0
ob_noteline.location = (0.00258, -0.0108, -0.02557)
ob_noteline.lock_rotations_4d = False
ob_noteline.empty_display_type = 'ARROWS'
ob_noteline.color = (0.0, 0.0, 0.0, 1.0)
ob_noteline.lineart.crease_threshold = 0.0

# ---- collection membership
col_collection_1.objects.link(ob_lamp)
col_collection_1.objects.link(ob_camera)
col_collection_2.objects.link(ob_bluenote)
col_collection_2.objects.link(ob_yellownote)
col_collection_2.objects.link(ob_greennote)
col_collection_3.objects.link(ob_noteline_004)
col_collection_3.objects.link(ob_noteline_003)
col_collection_3.objects.link(ob_noteline_002)
col_collection_3.objects.link(ob_noteline_001)
col_collection_3.objects.link(ob_noteline)

# ---- scene / render settings (as saved in the file)
scene.camera = ob_camera
scene.frame_start = 1; scene.frame_end = 250; scene.frame_set(1)
scene.render.engine = 'BLENDER_EEVEE_NEXT'
scene.render.image_settings.file_format = 'JPEG'
scene.render.image_settings.color_mode = 'RGB'
scene.render.image_settings.compression = 90
scene.render.resolution_x = 640
scene.render.resolution_y = 480
scene.render.resolution_percentage = 50
scene.render.pixel_aspect_x = 100.0
scene.render.pixel_aspect_y = 100.0
scene.render.fps = 25
scene.render.dither_intensity = 0.0
scene.render.use_compositing = False
scene.render.use_sequencer = False
scene.render.bake_bias = 0.0
scene.render.use_stamp_time = False
scene.render.use_stamp_date = False
scene.render.use_stamp_frame = False
scene.render.use_stamp_camera = False
scene.render.use_stamp_scene = False
scene.render.use_stamp_filename = False
scene.render.use_stamp_render_time = False
scene.render.stamp_font_size = 0
scene.cycles.use_denoising = False
scene.cycles.samples = 10
scene.cycles.sampling_pattern = 'TABULATED_SOBOL'
scene.cycles.light_sampling_threshold = 0.0
scene.cycles.use_adaptive_sampling = False
scene.cycles.use_light_tree = False
scene.cycles.blur_glossy = 0.0
scene.cycles.volume_bounces = 1
scene.cycles.pixel_filter_type = 'GAUSSIAN'
scene.cycles.sample_clamp_indirect = 0.0
scene.view_settings.view_transform = 'Raw'
bpy.context.view_layer.update()
